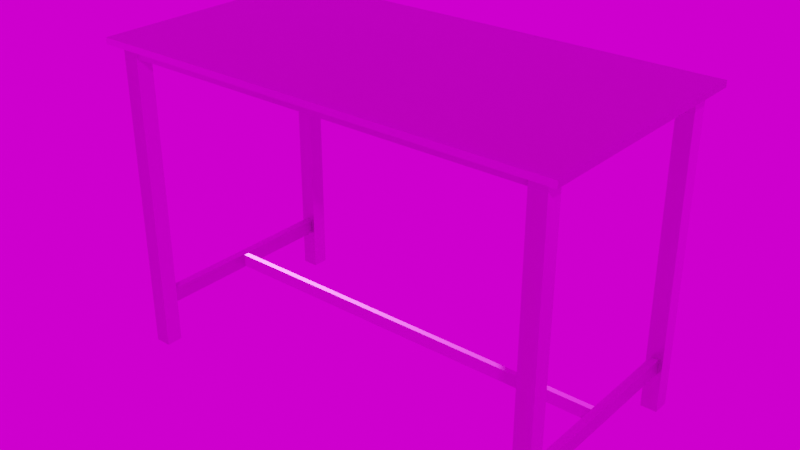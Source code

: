 # Source: sDesk.blend  (saved by Blender 3.2.14; exported with 4.5.12 LTS)
import bpy
from mathutils import Matrix  # noqa: F401  (used for matrix-valued properties, if any)

bpy.ops.wm.read_factory_settings(use_empty=True)
scene = bpy.context.scene
scene.name = 'Scene'

# ---- collections
col_collection = bpy.data.collections.new('Collection'); scene.collection.children.link(col_collection)

# ---- images (referenced by path relative to the original .blend; pixels are not part of the script)
import os
ASSET_DIR = os.environ.get("B2B_ASSET_DIR", "")  # directory of the original .blend (textures are referenced by path, not embedded)
HERE = os.path.dirname(os.path.abspath(__file__))  # packed textures are extracted next to this script under _unpacked/

def load_image(name, relpath, width, height, colorspace="sRGB"):
    """Load a texture the original file referenced (path relative to the .blend, or extracted next to this script)."""
    p = next((c for c in (os.path.join(HERE, relpath), os.path.join(ASSET_DIR, relpath)) if relpath and os.path.exists(c)), "")
    if p:
        img = bpy.data.images.load(p, check_existing=True)
        img.name = name
    else:  # same state as the original file: an image datablock whose file is absent (Cycles renders it pink)
        img = bpy.data.images.new(name, width, height)
        img.source = "FILE"
        img.filepath = "//" + (relpath or name)
    img.colorspace_settings.name = colorspace
    return img
img_table_norm_png = load_image('table_norm.png', 'table_norm.png', 1024, 1024, 'sRGB')
img_sdesk_roughness_png = load_image('sDesk_roughness.png', 'sDesk_roughness.png', 1024, 1024, 'sRGB')
img_sdesk_metallic_png = load_image('sDesk_metallic.png', 'sDesk_metallic.png', 1024, 1024, 'sRGB')
img_sdesk_color_png = load_image('sDesk_Color.png', 'sDesk_Color.png', 1024, 1024, 'sRGB')
img_photo_studio_01_8k_hdr = load_image('photo_studio_01_8k.hdr', 'photo_studio_01_8k.hdr', 1024, 1024, 'Linear Rec.709')

# ---- materials (node trees are filled in below, after node groups)
mat_table = bpy.data.materials.new('Table')

# ---- material node trees
mat_table.use_nodes = True; mat_table.node_tree.nodes.clear()
_N = mat_table.node_tree.nodes; _L = mat_table.node_tree.links
n0 = _N.new('ShaderNodeTexImage'); n0.name = 'Image Texture.001'; n0.location = (-455, -291)
n0.image = img_table_norm_png
n1 = _N.new('ShaderNodeTexImage'); n1.name = 'Image Texture.004'; n1.location = (-456, -39)
n1.image = img_sdesk_roughness_png
n2 = _N.new('ShaderNodeBsdfPrincipled'); n2.name = 'Principled BSDF'; n2.location = (-22, 309)
n2.distribution = 'GGX'
n2.subsurface_method = 'BURLEY'
n2.inputs[3].default_value = 1.45
n2.inputs[27].default_value = (0.0, 0.0, 0.0, 1.0)
n2.inputs[28].default_value = 1.0
n3 = _N.new('ShaderNodeNormalMap'); n3.name = 'Normal Map'; n3.location = (-192, -243)
n4 = _N.new('ShaderNodeOutputMaterial'); n4.name = 'Material Output'; n4.location = (239, 307)
n5 = _N.new('ShaderNodeTexImage'); n5.name = 'Image Texture.003'; n5.location = (-455, 212)
n5.image = img_sdesk_metallic_png
n6 = _N.new('ShaderNodeTexImage'); n6.name = 'Image Texture.002'; n6.location = (-455, 466)
n6.image = img_sdesk_color_png
_L.new(n2.outputs[0], n4.inputs[0])
_L.new(n0.outputs[0], n3.inputs[1])
_L.new(n3.outputs[0], n2.inputs[5])
_L.new(n6.outputs[0], n2.inputs[0])
_L.new(n5.outputs[0], n2.inputs[1])
_L.new(n1.outputs[0], n2.inputs[2])
n4.is_active_output = True

# ---- world
world_world = bpy.data.worlds.new('World'); scene.world = world_world
world_world.use_nodes = True; world_world.node_tree.nodes.clear()
_N = world_world.node_tree.nodes; _L = world_world.node_tree.links
n0 = _N.new('ShaderNodeOutputWorld'); n0.name = 'World Output'; n0.location = (300, 300)
n1 = _N.new('ShaderNodeTexImage'); n1.name = 'Image Texture'; n1.location = (-66, 379)
n1.image = img_photo_studio_01_8k_hdr
n2 = _N.new('ShaderNodeMapping'); n2.name = 'Mapping'; n2.location = (-390, 470)
n2.inputs[2].default_value = (-1.571, 0.0, 0.0)
n3 = _N.new('ShaderNodeTexCoord'); n3.name = 'Texture Coordinate'; n3.location = (-692, 411)
_L.new(n1.outputs[0], n0.inputs[0])
_L.new(n2.outputs[0], n1.inputs[0])
_L.new(n3.outputs[0], n2.inputs[0])
n0.is_active_output = True
world_world.color = (0.05088, 0.05088, 0.05088)
world_world.use_sun_shadow = False
world_world.sun_shadow_jitter_overblur = 0.0

# ---- meshes
me_table_basic_cube = bpy.data.meshes.new('Table_Basic_Cube')
me_table_basic_cube.from_pydata([(-0.5699, -0.3003, 0.75), (-0.5699, -0.3003, 0.765), (-0.5699, 0.2997, 0.75), (-0.5699, 0.2997, 0.765), (0.5701, -0.3003, 0.75), (0.5701, -0.3003, 0.765), (0.5701, 0.2997, 0.75), (0.5701, 0.2997, 0.765), (-0.5406, 0.2382, 0.0), (-0.5406, 0.2382, 0.75), (-0.5406, 0.2782, 0.0), (-0.5406, 0.2782, 0.75), (-0.5006, 0.2382, 0.0), (-0.5006, 0.2382, 0.75), (-0.5006, 0.2782, 0.0), (-0.5006, 0.2782, 0.75), (0.5006, 0.2382, 0.0), (0.5006, 0.2382, 0.75), (0.5006, 0.2782, 0.0), (0.5006, 0.2782, 0.75), (0.5406, 0.2382, 0.0), (0.5406, 0.2382, 0.75), (0.5406, 0.2782, 0.0), (0.5406, 0.2782, 0.75), (-0.5406, -0.2782, 0.0), (-0.5406, -0.2782, 0.75), (-0.5406, -0.2382, 0.0), (-0.5406, -0.2382, 0.75), (-0.5006, -0.2782, 0.0), (-0.5006, -0.2782, 0.75), (-0.5006, -0.2382, 0.0), (-0.5006, -0.2382, 0.75), (0.5006, -0.2782, 0.0), (0.5006, -0.2782, 0.75), (0.5006, -0.2382, 0.0), (0.5006, -0.2382, 0.75), (0.5406, -0.2782, 0.0), (0.5406, -0.2782, 0.75), (0.5406, -0.2382, 0.0), (0.5406, -0.2382, 0.75), (-0.5339, -0.2383, 0.7235), (-0.5339, -0.2383, 0.75), (-0.5339, 0.2383, 0.7235), (-0.5339, 0.2383, 0.75), (-0.5074, -0.2383, 0.7235), (-0.5074, -0.2383, 0.75), (-0.5074, 0.2383, 0.7235), (-0.5074, 0.2383, 0.75), (0.5073, -0.2383, 0.7235), (0.5073, -0.2383, 0.75), (0.5073, 0.2383, 0.7235), (0.5073, 0.2383, 0.75), (0.5338, -0.2383, 0.7235), (0.5338, -0.2383, 0.75), (0.5338, 0.2383, 0.7235), (0.5338, 0.2383, 0.75), (0.5022, -0.2726, 0.7235), (0.5022, -0.2726, 0.75), (-0.5006, -0.2726, 0.7235), (-0.5006, -0.2726, 0.75), (0.5022, -0.2461, 0.7235), (0.5022, -0.2461, 0.75), (-0.5006, -0.2461, 0.7235), (-0.5006, -0.2461, 0.75), (0.5022, 0.2458, 0.7235), (0.5022, 0.2458, 0.75), (-0.5006, 0.2458, 0.7235), (-0.5006, 0.2458, 0.75), (0.5022, 0.2723, 0.7235), (0.5022, 0.2723, 0.75), (-0.5006, 0.2723, 0.7235), (-0.5006, 0.2723, 0.75), (-0.5304, -0.2383, 0.0981), (-0.5304, -0.2383, 0.1345), (-0.5304, 0.2383, 0.0981), (-0.5304, 0.2383, 0.1345), (-0.5108, -0.2383, 0.0981), (-0.5108, -0.2383, 0.1345), (-0.5108, 0.2383, 0.0981), (-0.5108, 0.2383, 0.1345), (0.5114, -0.2383, 0.0981), (0.5114, -0.2383, 0.1345), (0.5114, 0.2383, 0.0981), (0.5114, 0.2383, 0.1345), (0.531, -0.2383, 0.0981), (0.531, -0.2383, 0.1345), (0.531, 0.2383, 0.0981), (0.531, 0.2383, 0.1345), (0.5118, -0.006672, 0.1006), (0.5118, -0.006672, 0.132), (-0.5114, -0.006672, 0.1006), (-0.5114, -0.006672, 0.132), (0.5118, 0.006672, 0.1006), (0.5118, 0.006672, 0.132), (-0.5114, 0.006672, 0.1006), (-0.5114, 0.006672, 0.132)], [], [(0, 1, 3, 2), (2, 3, 7, 6), (6, 7, 5, 4), (4, 5, 1, 0), (2, 6, 4, 0), (7, 3, 1, 5), (8, 9, 11, 10), (10, 11, 15, 14), (14, 15, 13, 12), (12, 13, 9, 8), (10, 14, 12, 8), (16, 17, 19, 18), (18, 19, 23, 22), (22, 23, 21, 20), (20, 21, 17, 16), (18, 22, 20, 16), (24, 25, 27, 26), (26, 27, 31, 30), (30, 31, 29, 28), (28, 29, 25, 24), (26, 30, 28, 24), (32, 33, 35, 34), (34, 35, 39, 38), (38, 39, 37, 36), (36, 37, 33, 32), (34, 38, 36, 32), (40, 41, 43, 42), (46, 47, 45, 44), (42, 46, 44, 40), (48, 49, 51, 50), (54, 55, 53, 52), (50, 54, 52, 48), (56, 57, 59, 58), (62, 63, 61, 60), (58, 62, 60, 56), (64, 65, 67, 66), (70, 71, 69, 68), (66, 70, 68, 64), (72, 73, 75, 74), (78, 79, 77, 76), (74, 78, 76, 72), (79, 75, 73, 77), (80, 81, 83, 82), (86, 87, 85, 84), (82, 86, 84, 80), (87, 83, 81, 85), (88, 89, 91, 90), (94, 95, 93, 92), (90, 94, 92, 88), (95, 91, 89, 93)])
_uv = me_table_basic_cube.uv_layers.new(name='UVMap')
_uv.uv.foreach_set('vector', [0.6595, 0.5266, 0.652, 0.5266, 0.652, 0.8281, 0.6595, 0.8281, 0.9502, 0.004118, 0.9427, 0.004118, 0.9427, 0.577, 0.9502, 0.577, 0.2755, 0.5852, 0.2679, 0.5852, 0.2679, 0.8868, 0.2755, 0.8868, 0.966, 0.004118, 0.9585, 0.004118, 0.9585, 0.577, 0.966, 0.577, 0.6154, 0.577, 0.6154, 0.004118, 0.3139, 0.004118, 0.3139, 0.577, 0.3056, 0.577, 0.3056, 0.004118, 0.004118, 0.004118, 0.004118, 0.577, 0.6236, 0.5266, 0.6236, 0.9035, 0.6437, 0.9035, 0.6437, 0.5266, 0.886, 0.3893, 0.886, 0.7662, 0.9061, 0.7662, 0.9061, 0.3893, 0.7647, 0.5163, 0.7647, 0.8932, 0.7848, 0.8932, 0.7848, 0.5163, 0.8577, 0.3893, 0.8577, 0.7662, 0.8778, 0.7662, 0.8778, 0.3893, 0.4329, 0.5852, 0.4128, 0.5852, 0.4128, 0.6053, 0.4329, 0.6053, 0.886, 0.004118, 0.886, 0.381, 0.9061, 0.381, 0.9061, 0.004118, 0.7363, 0.5163, 0.7363, 0.8932, 0.7564, 0.8932, 0.7564, 0.5163, 0.7, 0.5163, 0.7, 0.8932, 0.7201, 0.8932, 0.7201, 0.5163, 0.9143, 0.004118, 0.9143, 0.381, 0.9344, 0.381, 0.9344, 0.004118, 0.4612, 0.5852, 0.4411, 0.5852, 0.4411, 0.6053, 0.4612, 0.6053, 0.801, 0.004118, 0.801, 0.381, 0.8211, 0.381, 0.8211, 0.004118, 0.004118, 0.5852, 0.004118, 0.9621, 0.02422, 0.9621, 0.02422, 0.5852, 0.8293, 0.3893, 0.8293, 0.7662, 0.8494, 0.7662, 0.8494, 0.3893, 0.6717, 0.5163, 0.6717, 0.8932, 0.6918, 0.8932, 0.6918, 0.5163, 0.4046, 0.5852, 0.3845, 0.5852, 0.3845, 0.6053, 0.4046, 0.6053, 0.801, 0.3893, 0.801, 0.7662, 0.8211, 0.7662, 0.8211, 0.3893, 0.8577, 0.004118, 0.8577, 0.381, 0.8778, 0.381, 0.8778, 0.004118, 0.8293, 0.004118, 0.8293, 0.381, 0.8494, 0.381, 0.8494, 0.004118, 0.9143, 0.3893, 0.9143, 0.7662, 0.9344, 0.7662, 0.9344, 0.3893, 0.3762, 0.5852, 0.3561, 0.5852, 0.3561, 0.6053, 0.3762, 0.6053, 0.1519, 0.5852, 0.1386, 0.5852, 0.1386, 0.8247, 0.1519, 0.8247, 0.195, 0.5852, 0.1817, 0.5852, 0.1817, 0.8247, 0.195, 0.8247, 0.2381, 0.5852, 0.2248, 0.5852, 0.2248, 0.8247, 0.2381, 0.8247, 0.2166, 0.5852, 0.2033, 0.5852, 0.2033, 0.8247, 0.2166, 0.8247, 0.1735, 0.5852, 0.1601, 0.5852, 0.1601, 0.8247, 0.1735, 0.8247, 0.2597, 0.5852, 0.2464, 0.5852, 0.2464, 0.8247, 0.2597, 0.8247, 0.7496, 0.004118, 0.7363, 0.004118, 0.7363, 0.508, 0.7496, 0.508, 0.7281, 0.004118, 0.7148, 0.004118, 0.7148, 0.508, 0.7281, 0.508, 0.7712, 0.004118, 0.7579, 0.004118, 0.7579, 0.508, 0.7712, 0.508, 0.7065, 0.004118, 0.6932, 0.004118, 0.6932, 0.508, 0.7065, 0.508, 0.685, 0.004118, 0.6717, 0.004118, 0.6717, 0.508, 0.685, 0.508, 0.7928, 0.004118, 0.7794, 0.004118, 0.7794, 0.508, 0.7928, 0.508, 0.07729, 0.5852, 0.05899, 0.5852, 0.05899, 0.8247, 0.07729, 0.8247, 0.1038, 0.5852, 0.08552, 0.5852, 0.08552, 0.8247, 0.1038, 0.8247, 0.2936, 0.5852, 0.2837, 0.5852, 0.2837, 0.8247, 0.2936, 0.8247, 0.3479, 0.5852, 0.338, 0.5852, 0.338, 0.8247, 0.3479, 0.8247, 0.1304, 0.5852, 0.1121, 0.5852, 0.1121, 0.8247, 0.1304, 0.8247, 0.05075, 0.5852, 0.03246, 0.5852, 0.03246, 0.8247, 0.05075, 0.8247, 0.3117, 0.5852, 0.3018, 0.5852, 0.3018, 0.8247, 0.3117, 0.8247, 0.3298, 0.5852, 0.3199, 0.5852, 0.3199, 0.8247, 0.3298, 0.8247, 0.6394, 0.004118, 0.6236, 0.004118, 0.6236, 0.5183, 0.6394, 0.5183, 0.6634, 0.004118, 0.6477, 0.004118, 0.6477, 0.5183, 0.6634, 0.5183, 0.9809, 0.004118, 0.9742, 0.004118, 0.9742, 0.5183, 0.9809, 0.5183, 0.9892, 0.5183, 0.9959, 0.5183, 0.9959, 0.004118, 0.9892, 0.004118])
me_table_basic_cube.materials.append(mat_table)
me_table_basic_cube.use_remesh_fix_poles = True
me_table_basic_cube.use_remesh_preserve_attributes = False
me_table_basic_cube.use_mirror_vertex_groups = False
me_table_basic_cube.update()

# ---- objects
ob_table_lowpoly = bpy.data.objects.new('Table_lowpoly', me_table_basic_cube)

# ---- transforms, parenting, visibility, modifiers, constraints
ob_table_lowpoly.location = (-5.747e-05, 0.0003224, 0.0025)
ob_table_lowpoly.lineart.crease_threshold = 0.0

# ---- collection membership
col_collection.objects.link(ob_table_lowpoly)

# ---- scene / render settings (as saved in the file)
scene.frame_start = 1; scene.frame_end = 250; scene.frame_set(1)
scene.render.engine = 'CYCLES'
scene.cycles.samples = 1024
scene.cycles.sampling_pattern = 'TABULATED_SOBOL'
scene.cycles.use_adaptive_sampling = False
scene.cycles.use_light_tree = False
scene.cycles.bake_type = 'ROUGHNESS'
scene.view_settings.view_transform = 'Filmic'
bpy.context.view_layer.update()

# ---- added for rendering (the .blend has no active camera and no usable light): camera, sun
cam_auto = bpy.data.cameras.new('AutoCamera')
cam_auto.lens = 50.0
cam_auto.sensor_width = 36.0
cam_auto.clip_end = 1000.0
ob_auto_camera = bpy.data.objects.new('AutoCamera', cam_auto)
scene.collection.objects.link(ob_auto_camera)
ob_auto_camera.location = (1.38624, -1.66349, 1.49399)
ob_auto_camera.rotation_euler = (1.09748, -7.21219e-08, 0.694738)
scene.camera = ob_auto_camera
light_auto_sun = bpy.data.lights.new('AutoSun', 'SUN')
light_auto_sun.energy = 3.0
light_auto_sun.angle = 0.0523599
ob_auto_sun = bpy.data.objects.new('AutoSun', light_auto_sun)
scene.collection.objects.link(ob_auto_sun)
ob_auto_sun.rotation_euler = (0.872665, 0.174533, 0.523599)
bpy.context.view_layer.update()
